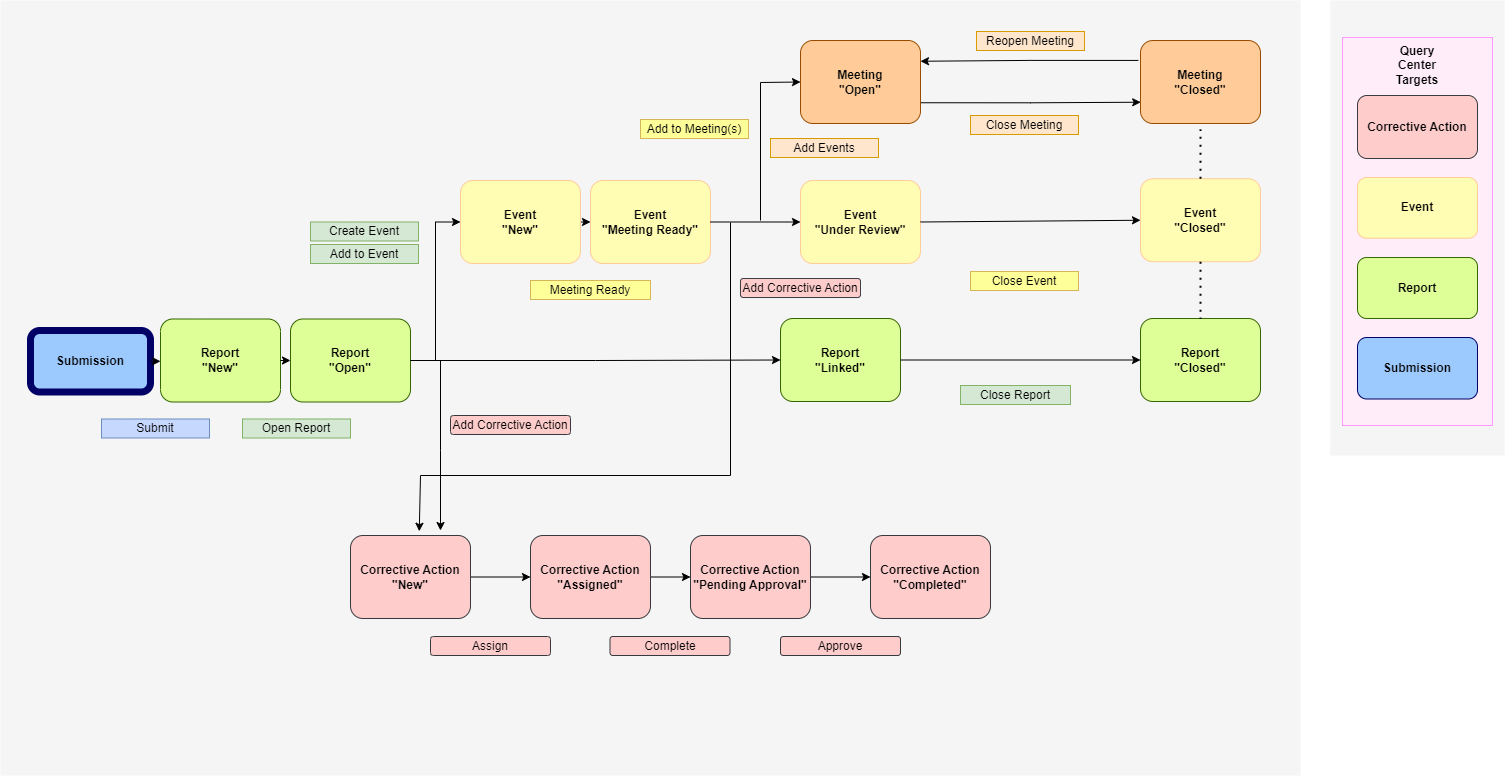

The diagram above was exported from draw.io. Its source (the exported page's mxGraphModel, read from the mxfile embedded in the PNG):
<mxGraphModel dx="1647" dy="796" grid="1" gridSize="10" guides="1" tooltips="1" connect="1" arrows="1" fold="1" page="1" pageScale="1" pageWidth="1739" pageHeight="1500" math="0" shadow="0">
  <root>
    <mxCell id="0" />
    <mxCell id="kE8zs9cZB1z5MXHEvO1x-5" value="Untitled Layer" parent="0" />
    <mxCell id="mG63vlZRYzNKQBgJ9nTP-1" value="" style="rounded=0;whiteSpace=wrap;html=1;fillColor=#F5F5F5;strokeColor=none;" parent="kE8zs9cZB1z5MXHEvO1x-5" vertex="1">
      <mxGeometry x="1470" y="195" width="174" height="455" as="geometry" />
    </mxCell>
    <mxCell id="mG63vlZRYzNKQBgJ9nTP-13" value="" style="rounded=0;whiteSpace=wrap;html=1;fillColor=#FFEDFA;strokeWidth=1;strokeColor=#FF99FF;" parent="kE8zs9cZB1z5MXHEvO1x-5" vertex="1">
      <mxGeometry x="1482" y="232" width="150" height="388" as="geometry" />
    </mxCell>
    <mxCell id="kE8zs9cZB1z5MXHEvO1x-6" value="" style="rounded=0;whiteSpace=wrap;html=1;fillColor=#F5F5F5;strokeColor=none;" parent="kE8zs9cZB1z5MXHEvO1x-5" vertex="1">
      <mxGeometry x="140" y="195" width="1300" height="775" as="geometry" />
    </mxCell>
    <mxCell id="mG63vlZRYzNKQBgJ9nTP-4" value="&lt;b&gt;Event&lt;br&gt;&lt;/b&gt;" style="rounded=1;whiteSpace=wrap;html=1;fillColor=#FFFCB3;strokeColor=#FFCC99;strokeWidth=1;" parent="kE8zs9cZB1z5MXHEvO1x-5" vertex="1">
      <mxGeometry x="1497" y="372" width="120" height="60.75" as="geometry" />
    </mxCell>
    <mxCell id="mG63vlZRYzNKQBgJ9nTP-5" value="&lt;b&gt;Report&lt;br&gt;&lt;/b&gt;" style="rounded=1;whiteSpace=wrap;html=1;fillColor=#DEFF97;strokeColor=#336600;strokeWidth=1;" parent="kE8zs9cZB1z5MXHEvO1x-5" vertex="1">
      <mxGeometry x="1497" y="452" width="120" height="61" as="geometry" />
    </mxCell>
    <mxCell id="mG63vlZRYzNKQBgJ9nTP-11" value="&lt;b&gt;Submission&lt;br&gt;&lt;/b&gt;" style="rounded=1;whiteSpace=wrap;html=1;fillColor=#9CCAFF;strokeColor=#000066;strokeWidth=1;" parent="kE8zs9cZB1z5MXHEvO1x-5" vertex="1">
      <mxGeometry x="1497" y="532" width="120" height="61.5" as="geometry" />
    </mxCell>
    <mxCell id="mG63vlZRYzNKQBgJ9nTP-15" value="&lt;b&gt;Query Center&lt;br&gt;Targets&lt;br&gt;&lt;/b&gt;" style="text;html=1;strokeColor=none;fillColor=none;align=center;verticalAlign=middle;whiteSpace=wrap;rounded=0;" parent="kE8zs9cZB1z5MXHEvO1x-5" vertex="1">
      <mxGeometry x="1527" y="245" width="60" height="30" as="geometry" />
    </mxCell>
    <mxCell id="QtIn532UK_2htTJTenmm-4" value="Reopen Meeting" style="rounded=0;whiteSpace=wrap;html=1;fillColor=#ffe6cc;strokeColor=#d79b00;" parent="kE8zs9cZB1z5MXHEvO1x-5" vertex="1">
      <mxGeometry x="1116" y="226" width="108" height="19" as="geometry" />
    </mxCell>
    <mxCell id="SLOpCxmBHiwFJN_eoneF-11" value="" style="edgeStyle=orthogonalEdgeStyle;rounded=0;orthogonalLoop=1;jettySize=auto;html=1;" parent="kE8zs9cZB1z5MXHEvO1x-5" source="SLOpCxmBHiwFJN_eoneF-3" target="SLOpCxmBHiwFJN_eoneF-4" edge="1">
      <mxGeometry relative="1" as="geometry" />
    </mxCell>
    <mxCell id="SLOpCxmBHiwFJN_eoneF-3" value="&lt;b&gt;Corrective Action&lt;br&gt;&quot;New&quot;&lt;br&gt;&lt;/b&gt;" style="rounded=1;whiteSpace=wrap;html=1;fillColor=#ffcccc;strokeColor=#36393D;strokeWidth=1;" parent="kE8zs9cZB1z5MXHEvO1x-5" vertex="1">
      <mxGeometry x="490" y="730" width="120" height="83" as="geometry" />
    </mxCell>
    <mxCell id="SLOpCxmBHiwFJN_eoneF-12" value="" style="edgeStyle=orthogonalEdgeStyle;rounded=0;orthogonalLoop=1;jettySize=auto;html=1;" parent="kE8zs9cZB1z5MXHEvO1x-5" source="SLOpCxmBHiwFJN_eoneF-4" target="SLOpCxmBHiwFJN_eoneF-5" edge="1">
      <mxGeometry relative="1" as="geometry" />
    </mxCell>
    <mxCell id="SLOpCxmBHiwFJN_eoneF-4" value="&lt;b style=&quot;border-color: var(--border-color);&quot;&gt;Corrective Action&lt;/b&gt;&lt;b&gt;&lt;br&gt;&quot;Assigned&quot;&lt;br&gt;&lt;/b&gt;" style="rounded=1;whiteSpace=wrap;html=1;fillColor=#ffcccc;strokeColor=#36393D;strokeWidth=1;" parent="kE8zs9cZB1z5MXHEvO1x-5" vertex="1">
      <mxGeometry x="670" y="730" width="120" height="83" as="geometry" />
    </mxCell>
    <mxCell id="SLOpCxmBHiwFJN_eoneF-13" value="" style="edgeStyle=orthogonalEdgeStyle;rounded=0;orthogonalLoop=1;jettySize=auto;html=1;" parent="kE8zs9cZB1z5MXHEvO1x-5" source="SLOpCxmBHiwFJN_eoneF-5" target="SLOpCxmBHiwFJN_eoneF-6" edge="1">
      <mxGeometry relative="1" as="geometry" />
    </mxCell>
    <mxCell id="SLOpCxmBHiwFJN_eoneF-5" value="&lt;b style=&quot;border-color: var(--border-color);&quot;&gt;Corrective Action&lt;/b&gt;&lt;b&gt;&lt;br&gt;&quot;Pending Approval&quot;&lt;br&gt;&lt;/b&gt;" style="rounded=1;whiteSpace=wrap;html=1;fillColor=#ffcccc;strokeColor=#36393d;strokeWidth=1;" parent="kE8zs9cZB1z5MXHEvO1x-5" vertex="1">
      <mxGeometry x="830" y="730" width="120" height="83" as="geometry" />
    </mxCell>
    <mxCell id="SLOpCxmBHiwFJN_eoneF-6" value="&lt;b style=&quot;border-color: var(--border-color);&quot;&gt;Corrective Action&lt;/b&gt;&lt;b&gt;&lt;br&gt;&quot;Completed&quot;&lt;br&gt;&lt;/b&gt;" style="rounded=1;whiteSpace=wrap;html=1;fillColor=#ffcccc;strokeColor=#36393d;strokeWidth=1;" parent="kE8zs9cZB1z5MXHEvO1x-5" vertex="1">
      <mxGeometry x="1010" y="730" width="120" height="83" as="geometry" />
    </mxCell>
    <mxCell id="SLOpCxmBHiwFJN_eoneF-7" value="" style="endArrow=classic;html=1;rounded=0;entryX=0.573;entryY=-0.051;entryDx=0;entryDy=0;entryPerimeter=0;" parent="kE8zs9cZB1z5MXHEvO1x-5" target="SLOpCxmBHiwFJN_eoneF-3" edge="1">
      <mxGeometry width="50" height="50" relative="1" as="geometry">
        <mxPoint x="870" y="417" as="sourcePoint" />
        <mxPoint x="550" y="727" as="targetPoint" />
        <Array as="points">
          <mxPoint x="870" y="670" />
          <mxPoint x="560" y="670" />
        </Array>
      </mxGeometry>
    </mxCell>
    <mxCell id="SLOpCxmBHiwFJN_eoneF-8" value="Approve" style="rounded=1;whiteSpace=wrap;html=1;fillColor=#ffcccc;strokeColor=#36393d;" parent="kE8zs9cZB1z5MXHEvO1x-5" vertex="1">
      <mxGeometry x="920" y="831" width="120" height="19" as="geometry" />
    </mxCell>
    <mxCell id="SLOpCxmBHiwFJN_eoneF-9" value="Complete" style="rounded=1;whiteSpace=wrap;html=1;fillColor=#ffcccc;strokeColor=#36393d;" parent="kE8zs9cZB1z5MXHEvO1x-5" vertex="1">
      <mxGeometry x="749.5" y="831" width="120" height="19" as="geometry" />
    </mxCell>
    <mxCell id="SLOpCxmBHiwFJN_eoneF-10" value="Assign" style="rounded=1;whiteSpace=wrap;html=1;fillColor=#ffcccc;strokeColor=#36393d;" parent="kE8zs9cZB1z5MXHEvO1x-5" vertex="1">
      <mxGeometry x="570" y="831" width="120" height="19" as="geometry" />
    </mxCell>
    <mxCell id="SLOpCxmBHiwFJN_eoneF-15" value="&lt;b&gt;Corrective Action&lt;br&gt;&lt;/b&gt;" style="rounded=1;whiteSpace=wrap;html=1;fillColor=#ffcccc;strokeColor=#36393D;strokeWidth=1;" parent="kE8zs9cZB1z5MXHEvO1x-5" vertex="1">
      <mxGeometry x="1497" y="290" width="120" height="63" as="geometry" />
    </mxCell>
    <mxCell id="SLOpCxmBHiwFJN_eoneF-16" value="" style="endArrow=classic;html=1;rounded=0;" parent="kE8zs9cZB1z5MXHEvO1x-5" edge="1">
      <mxGeometry width="50" height="50" relative="1" as="geometry">
        <mxPoint x="580" y="555" as="sourcePoint" />
        <mxPoint x="580" y="725" as="targetPoint" />
        <Array as="points">
          <mxPoint x="580" y="645" />
        </Array>
      </mxGeometry>
    </mxCell>
    <mxCell id="SLOpCxmBHiwFJN_eoneF-17" value="Add Corrective Action" style="rounded=1;whiteSpace=wrap;html=1;fillColor=#ffcccc;strokeColor=#36393d;" parent="kE8zs9cZB1z5MXHEvO1x-5" vertex="1">
      <mxGeometry x="590" y="610" width="120" height="19" as="geometry" />
    </mxCell>
    <mxCell id="SLOpCxmBHiwFJN_eoneF-18" value="Add Corrective Action" style="rounded=1;whiteSpace=wrap;html=1;fillColor=#ffcccc;strokeColor=#36393d;" parent="kE8zs9cZB1z5MXHEvO1x-5" vertex="1">
      <mxGeometry x="880" y="473" width="120" height="19" as="geometry" />
    </mxCell>
    <mxCell id="1" parent="0" />
    <mxCell id="5zeT-m9trMpTzR-nQnE3-48" value="" style="group" parent="1" vertex="1" connectable="0">
      <mxGeometry x="170" y="485" width="250" height="120" as="geometry" />
    </mxCell>
    <mxCell id="5zeT-m9trMpTzR-nQnE3-50" value="&lt;b&gt;Submission&lt;br&gt;&lt;/b&gt;" style="rounded=1;whiteSpace=wrap;html=1;fillColor=#9CCAFF;strokeColor=#000066;strokeWidth=7;" parent="5zeT-m9trMpTzR-nQnE3-48" vertex="1">
      <mxGeometry y="40" width="120" height="61.5" as="geometry" />
    </mxCell>
    <mxCell id="5zeT-m9trMpTzR-nQnE3-24" value="" style="group" parent="5zeT-m9trMpTzR-nQnE3-48" vertex="1" connectable="0">
      <mxGeometry x="130" width="120" height="120" as="geometry" />
    </mxCell>
    <mxCell id="5zeT-m9trMpTzR-nQnE3-11" value="&lt;b&gt;Report&lt;br&gt;&quot;New&quot;&lt;br&gt;&lt;/b&gt;" style="rounded=1;whiteSpace=wrap;html=1;fillColor=#DEFF97;strokeColor=#336600;strokeWidth=1;" parent="5zeT-m9trMpTzR-nQnE3-24" vertex="1">
      <mxGeometry y="28.5" width="120" height="83" as="geometry" />
    </mxCell>
    <mxCell id="bD9BqbXelrMtZfhBQSsr-30" style="edgeStyle=orthogonalEdgeStyle;rounded=0;orthogonalLoop=1;jettySize=auto;html=1;exitX=1;exitY=0.5;exitDx=0;exitDy=0;entryX=0;entryY=0.5;entryDx=0;entryDy=0;" parent="5zeT-m9trMpTzR-nQnE3-48" source="5zeT-m9trMpTzR-nQnE3-50" target="5zeT-m9trMpTzR-nQnE3-11" edge="1">
      <mxGeometry relative="1" as="geometry" />
    </mxCell>
    <mxCell id="bD9BqbXelrMtZfhBQSsr-36" style="edgeStyle=orthogonalEdgeStyle;rounded=0;orthogonalLoop=1;jettySize=auto;html=1;exitX=1;exitY=0.5;exitDx=0;exitDy=0;entryX=0;entryY=0.5;entryDx=0;entryDy=0;" parent="1" source="5zeT-m9trMpTzR-nQnE3-14" target="bD9BqbXelrMtZfhBQSsr-29" edge="1">
      <mxGeometry relative="1" as="geometry" />
    </mxCell>
    <mxCell id="5zeT-m9trMpTzR-nQnE3-14" value="&lt;b&gt;Event&lt;br&gt;&quot;New&quot;&lt;br&gt;&lt;/b&gt;" style="rounded=1;whiteSpace=wrap;html=1;fillColor=#FFFCB3;strokeColor=#FFCC99;strokeWidth=1;" parent="1" vertex="1">
      <mxGeometry x="600" y="375" width="120" height="83" as="geometry" />
    </mxCell>
    <mxCell id="bD9BqbXelrMtZfhBQSsr-2" value="" style="group" parent="1" connectable="0" vertex="1">
      <mxGeometry x="430" y="485" width="120" height="120" as="geometry" />
    </mxCell>
    <mxCell id="bD9BqbXelrMtZfhBQSsr-4" value="&lt;b&gt;Report&lt;br&gt;&quot;Open&quot;&lt;br&gt;&lt;/b&gt;" style="rounded=1;whiteSpace=wrap;html=1;fillColor=#DEFF97;strokeColor=#336600;strokeWidth=1;" parent="bD9BqbXelrMtZfhBQSsr-2" vertex="1">
      <mxGeometry y="28.5" width="120" height="83" as="geometry" />
    </mxCell>
    <mxCell id="bD9BqbXelrMtZfhBQSsr-10" value="" style="group" parent="1" connectable="0" vertex="1">
      <mxGeometry x="920" y="465" width="120" height="120" as="geometry" />
    </mxCell>
    <mxCell id="bD9BqbXelrMtZfhBQSsr-12" value="&lt;b&gt;Report&lt;br&gt;&quot;Linked&quot;&lt;br&gt;&lt;/b&gt;" style="rounded=1;whiteSpace=wrap;html=1;fillColor=#DEFF97;strokeColor=#336600;strokeWidth=1;" parent="bD9BqbXelrMtZfhBQSsr-10" vertex="1">
      <mxGeometry y="48" width="120" height="83" as="geometry" />
    </mxCell>
    <mxCell id="bD9BqbXelrMtZfhBQSsr-14" style="edgeStyle=orthogonalEdgeStyle;rounded=0;orthogonalLoop=1;jettySize=auto;html=1;exitX=1;exitY=0.5;exitDx=0;exitDy=0;entryX=0;entryY=0.5;entryDx=0;entryDy=0;" parent="1" source="bD9BqbXelrMtZfhBQSsr-4" target="bD9BqbXelrMtZfhBQSsr-12" edge="1">
      <mxGeometry relative="1" as="geometry" />
    </mxCell>
    <mxCell id="bD9BqbXelrMtZfhBQSsr-27" value="Create Event" style="rounded=0;whiteSpace=wrap;html=1;fillColor=#d5e8d4;strokeColor=#82b366;" parent="1" vertex="1">
      <mxGeometry x="450" y="416.5" width="108" height="19" as="geometry" />
    </mxCell>
    <mxCell id="bD9BqbXelrMtZfhBQSsr-28" value="Add to Event" style="rounded=0;whiteSpace=wrap;html=1;fillColor=#d5e8d4;strokeColor=#82b366;" parent="1" vertex="1">
      <mxGeometry x="450" y="439" width="108" height="19" as="geometry" />
    </mxCell>
    <mxCell id="bD9BqbXelrMtZfhBQSsr-29" value="&lt;b&gt;Event&lt;br&gt;&quot;Meeting Ready&quot;&lt;br&gt;&lt;/b&gt;" style="rounded=1;whiteSpace=wrap;html=1;fillColor=#FFFCB3;strokeColor=#FFCC99;strokeWidth=1;" parent="1" vertex="1">
      <mxGeometry x="730" y="375" width="120" height="83" as="geometry" />
    </mxCell>
    <mxCell id="bD9BqbXelrMtZfhBQSsr-31" value="Submit" style="rounded=0;whiteSpace=wrap;html=1;fillColor=#C7D8FF;strokeColor=#6c8ebf;" parent="1" vertex="1">
      <mxGeometry x="241" y="613.5" width="108" height="19" as="geometry" />
    </mxCell>
    <mxCell id="bD9BqbXelrMtZfhBQSsr-32" style="edgeStyle=orthogonalEdgeStyle;rounded=0;orthogonalLoop=1;jettySize=auto;html=1;exitX=0.5;exitY=1;exitDx=0;exitDy=0;" parent="1" source="bD9BqbXelrMtZfhBQSsr-31" target="bD9BqbXelrMtZfhBQSsr-31" edge="1">
      <mxGeometry relative="1" as="geometry" />
    </mxCell>
    <mxCell id="bD9BqbXelrMtZfhBQSsr-33" style="edgeStyle=orthogonalEdgeStyle;rounded=0;orthogonalLoop=1;jettySize=auto;html=1;exitX=1;exitY=0.5;exitDx=0;exitDy=0;entryX=0;entryY=0.5;entryDx=0;entryDy=0;" parent="1" source="5zeT-m9trMpTzR-nQnE3-11" target="bD9BqbXelrMtZfhBQSsr-4" edge="1">
      <mxGeometry relative="1" as="geometry" />
    </mxCell>
    <mxCell id="bD9BqbXelrMtZfhBQSsr-34" value="Open Report" style="rounded=0;whiteSpace=wrap;html=1;fillColor=#d5e8d4;strokeColor=#82b366;" parent="1" vertex="1">
      <mxGeometry x="382" y="613.5" width="108" height="19" as="geometry" />
    </mxCell>
    <mxCell id="bD9BqbXelrMtZfhBQSsr-35" style="edgeStyle=orthogonalEdgeStyle;rounded=0;orthogonalLoop=1;jettySize=auto;html=1;exitX=1;exitY=0.5;exitDx=0;exitDy=0;entryX=0;entryY=0.5;entryDx=0;entryDy=0;" parent="1" source="bD9BqbXelrMtZfhBQSsr-4" target="5zeT-m9trMpTzR-nQnE3-14" edge="1">
      <mxGeometry relative="1" as="geometry" />
    </mxCell>
    <mxCell id="bD9BqbXelrMtZfhBQSsr-37" value="Meeting Ready" style="rounded=0;whiteSpace=wrap;html=1;fillColor=#FFFF99;strokeColor=#d6b656;" parent="1" vertex="1">
      <mxGeometry x="670" y="475" width="120" height="19" as="geometry" />
    </mxCell>
    <mxCell id="bD9BqbXelrMtZfhBQSsr-49" style="edgeStyle=orthogonalEdgeStyle;rounded=0;orthogonalLoop=1;jettySize=auto;html=1;exitX=1;exitY=0.75;exitDx=0;exitDy=0;entryX=0.047;entryY=0.713;entryDx=0;entryDy=0;entryPerimeter=0;" parent="1" source="bD9BqbXelrMtZfhBQSsr-39" target="bD9BqbXelrMtZfhBQSsr-46" edge="1">
      <mxGeometry relative="1" as="geometry" />
    </mxCell>
    <mxCell id="bD9BqbXelrMtZfhBQSsr-39" value="&lt;b&gt;Meeting&lt;br&gt;&quot;Open&quot;&lt;br&gt;&lt;/b&gt;" style="rounded=1;whiteSpace=wrap;html=1;fillColor=#ffcc99;strokeColor=#994C00;strokeWidth=1;" parent="1" vertex="1">
      <mxGeometry x="940" y="235" width="120" height="83" as="geometry" />
    </mxCell>
    <mxCell id="bD9BqbXelrMtZfhBQSsr-42" value="&lt;b&gt;Event&lt;br&gt;&quot;Under Review&quot;&lt;br&gt;&lt;/b&gt;" style="rounded=1;whiteSpace=wrap;html=1;fillColor=#FFFCB3;strokeColor=#FFCC99;strokeWidth=1;" parent="1" vertex="1">
      <mxGeometry x="940" y="375" width="120" height="83" as="geometry" />
    </mxCell>
    <mxCell id="bD9BqbXelrMtZfhBQSsr-45" value="Add Events" style="rounded=0;whiteSpace=wrap;html=1;fillColor=#ffe6cc;strokeColor=#d79b00;" parent="1" vertex="1">
      <mxGeometry x="910" y="333" width="108" height="19" as="geometry" />
    </mxCell>
    <mxCell id="bD9BqbXelrMtZfhBQSsr-46" value="&lt;b&gt;Meeting&lt;br&gt;&quot;Closed&quot;&lt;br&gt;&lt;/b&gt;" style="rounded=1;whiteSpace=wrap;html=1;fillColor=#ffcc99;strokeColor=#994C00;perimeterSpacing=6;strokeWidth=1;" parent="1" vertex="1">
      <mxGeometry x="1280" y="235" width="120" height="83" as="geometry" />
    </mxCell>
    <mxCell id="QtIn532UK_2htTJTenmm-3" style="edgeStyle=orthogonalEdgeStyle;rounded=0;orthogonalLoop=1;jettySize=auto;html=1;entryX=1;entryY=0.25;entryDx=0;entryDy=0;exitX=0.029;exitY=0.273;exitDx=0;exitDy=0;exitPerimeter=0;" parent="1" source="bD9BqbXelrMtZfhBQSsr-46" target="bD9BqbXelrMtZfhBQSsr-39" edge="1">
      <mxGeometry relative="1" as="geometry" />
    </mxCell>
    <mxCell id="bD9BqbXelrMtZfhBQSsr-47" value="Close Meeting" style="rounded=0;whiteSpace=wrap;html=1;fillColor=#ffe6cc;strokeColor=#d79b00;" parent="1" vertex="1">
      <mxGeometry x="1110" y="310" width="108" height="19" as="geometry" />
    </mxCell>
    <mxCell id="bD9BqbXelrMtZfhBQSsr-50" value="&lt;b&gt;Event&lt;br&gt;&quot;Closed&quot;&lt;br&gt;&lt;/b&gt;" style="rounded=1;whiteSpace=wrap;html=1;fillColor=#FFFCB3;strokeColor=#FFCC99;strokeWidth=1;" parent="1" vertex="1">
      <mxGeometry x="1280" y="373.25" width="120" height="83" as="geometry" />
    </mxCell>
    <mxCell id="bD9BqbXelrMtZfhBQSsr-53" value="&lt;b&gt;Report&lt;br&gt;&quot;Closed&quot;&lt;br&gt;&lt;/b&gt;" style="rounded=1;whiteSpace=wrap;html=1;fillColor=#DEFF97;strokeColor=#336600;strokeWidth=1;" parent="1" vertex="1">
      <mxGeometry x="1280" y="513" width="120" height="83" as="geometry" />
    </mxCell>
    <mxCell id="bD9BqbXelrMtZfhBQSsr-56" style="edgeStyle=orthogonalEdgeStyle;rounded=0;orthogonalLoop=1;jettySize=auto;html=1;exitX=0.5;exitY=1;exitDx=0;exitDy=0;" parent="1" edge="1">
      <mxGeometry relative="1" as="geometry">
        <mxPoint x="1174" y="354" as="sourcePoint" />
        <mxPoint x="1174" y="354" as="targetPoint" />
      </mxGeometry>
    </mxCell>
    <mxCell id="bD9BqbXelrMtZfhBQSsr-58" value="" style="endArrow=none;dashed=1;html=1;dashPattern=1 3;strokeWidth=2;rounded=0;entryX=0.5;entryY=0;entryDx=0;entryDy=0;exitX=0.5;exitY=1;exitDx=0;exitDy=0;" parent="1" source="bD9BqbXelrMtZfhBQSsr-50" target="bD9BqbXelrMtZfhBQSsr-53" edge="1">
      <mxGeometry width="50" height="50" relative="1" as="geometry">
        <mxPoint x="840" y="553.25" as="sourcePoint" />
        <mxPoint x="890" y="503.25" as="targetPoint" />
      </mxGeometry>
    </mxCell>
    <mxCell id="bD9BqbXelrMtZfhBQSsr-61" style="edgeStyle=orthogonalEdgeStyle;rounded=0;orthogonalLoop=1;jettySize=auto;html=1;exitX=1;exitY=0.5;exitDx=0;exitDy=0;entryX=0;entryY=0.5;entryDx=0;entryDy=0;" parent="1" source="bD9BqbXelrMtZfhBQSsr-12" target="bD9BqbXelrMtZfhBQSsr-53" edge="1">
      <mxGeometry relative="1" as="geometry" />
    </mxCell>
    <mxCell id="bD9BqbXelrMtZfhBQSsr-63" value="" style="endArrow=classic;html=1;rounded=0;entryX=0;entryY=0.5;entryDx=0;entryDy=0;exitX=1;exitY=0.5;exitDx=0;exitDy=0;" parent="1" source="bD9BqbXelrMtZfhBQSsr-42" target="bD9BqbXelrMtZfhBQSsr-50" edge="1">
      <mxGeometry width="50" height="50" relative="1" as="geometry">
        <mxPoint x="990" y="545" as="sourcePoint" />
        <mxPoint x="1040" y="495" as="targetPoint" />
      </mxGeometry>
    </mxCell>
    <mxCell id="bD9BqbXelrMtZfhBQSsr-64" value="" style="endArrow=none;dashed=1;html=1;dashPattern=1 3;strokeWidth=2;rounded=0;entryX=0.5;entryY=1;entryDx=0;entryDy=0;exitX=0.5;exitY=0;exitDx=0;exitDy=0;" parent="1" source="bD9BqbXelrMtZfhBQSsr-50" target="bD9BqbXelrMtZfhBQSsr-46" edge="1">
      <mxGeometry width="50" height="50" relative="1" as="geometry">
        <mxPoint x="1330" y="455" as="sourcePoint" />
        <mxPoint x="1380" y="405" as="targetPoint" />
      </mxGeometry>
    </mxCell>
    <mxCell id="bD9BqbXelrMtZfhBQSsr-66" value="Close Report" style="rounded=0;whiteSpace=wrap;html=1;fillColor=#d5e8d4;strokeColor=#82b366;" parent="1" vertex="1">
      <mxGeometry x="1100" y="580" width="110" height="19" as="geometry" />
    </mxCell>
    <mxCell id="GKM5hVKZnJc6E1LNBwPH-2" value="Add to Meeting(s)" style="rounded=0;whiteSpace=wrap;html=1;fillColor=#FFFF99;strokeColor=#d6b656;" parent="1" vertex="1">
      <mxGeometry x="780" y="314" width="108" height="19" as="geometry" />
    </mxCell>
    <mxCell id="GKM5hVKZnJc6E1LNBwPH-5" value="" style="endArrow=classic;html=1;rounded=0;entryX=0;entryY=0.5;entryDx=0;entryDy=0;exitX=1;exitY=0.5;exitDx=0;exitDy=0;" parent="1" source="bD9BqbXelrMtZfhBQSsr-29" target="bD9BqbXelrMtZfhBQSsr-42" edge="1">
      <mxGeometry width="50" height="50" relative="1" as="geometry">
        <mxPoint x="860" y="615" as="sourcePoint" />
        <mxPoint x="910" y="565" as="targetPoint" />
      </mxGeometry>
    </mxCell>
    <mxCell id="GKM5hVKZnJc6E1LNBwPH-6" value="" style="endArrow=classic;html=1;rounded=0;entryX=0;entryY=0.5;entryDx=0;entryDy=0;" parent="1" target="bD9BqbXelrMtZfhBQSsr-39" edge="1">
      <mxGeometry width="50" height="50" relative="1" as="geometry">
        <mxPoint x="900" y="415" as="sourcePoint" />
        <mxPoint x="910" y="565" as="targetPoint" />
        <Array as="points">
          <mxPoint x="900" y="277" />
        </Array>
      </mxGeometry>
    </mxCell>
    <mxCell id="GKM5hVKZnJc6E1LNBwPH-8" value="Close Event" style="rounded=0;whiteSpace=wrap;html=1;fillColor=#FFFF99;strokeColor=#d6b656;" parent="1" vertex="1">
      <mxGeometry x="1110" y="466" width="108" height="19" as="geometry" />
    </mxCell>
  </root>
</mxGraphModel>